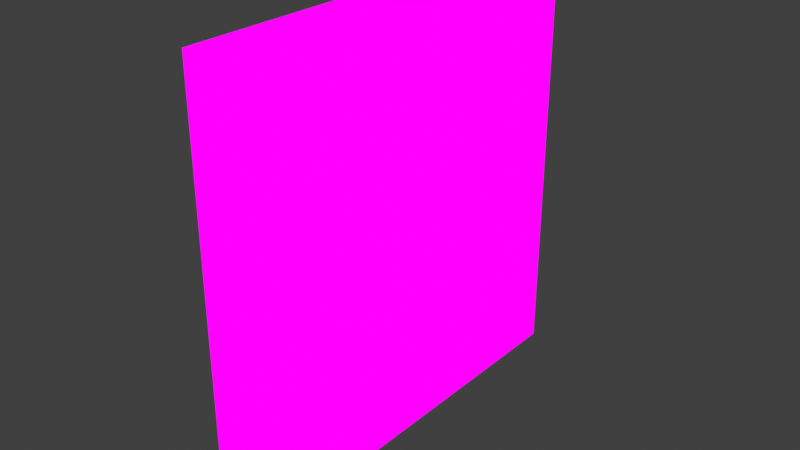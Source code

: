 # Source: wallMisc05.blend  (saved by Blender 2.82.7; exported with 4.5.12 LTS)
import bpy
from mathutils import Matrix  # noqa: F401  (used for matrix-valued properties, if any)

bpy.ops.wm.read_factory_settings(use_empty=True)
scene = bpy.context.scene
scene.name = 'Scene'

# ---- collections
col_collection = bpy.data.collections.new('Collection'); scene.collection.children.link(col_collection)

# ---- images (referenced by path relative to the original .blend; pixels are not part of the script)
import os
ASSET_DIR = os.environ.get("B2B_ASSET_DIR", "")  # directory of the original .blend (textures are referenced by path, not embedded)
HERE = os.path.dirname(os.path.abspath(__file__))  # packed textures are extracted next to this script under _unpacked/

def load_image(name, relpath, width, height, colorspace="sRGB"):
    """Load a texture the original file referenced (path relative to the .blend, or extracted next to this script)."""
    p = next((c for c in (os.path.join(HERE, relpath), os.path.join(ASSET_DIR, relpath)) if relpath and os.path.exists(c)), "")
    if p:
        img = bpy.data.images.load(p, check_existing=True)
        img.name = name
    else:  # same state as the original file: an image datablock whose file is absent (Cycles renders it pink)
        img = bpy.data.images.new(name, width, height)
        img.source = "FILE"
        img.filepath = "//" + (relpath or name)
    img.colorspace_settings.name = colorspace
    return img
img_dinewallmisc_png = load_image('dineWallMisc.png', 'dineWallMisc.png', 1024, 1024, 'sRGB')

# ---- materials (node trees are filled in below, after node groups)
mat_dinewallmisc = bpy.data.materials.new('dineWallMisc')
mat_dinewallmisc.alpha_threshold = 0.0
mat_dinewallmisc.use_transparent_shadow = False
mat_dinewallmisc.line_color = (0.0, 0.0, 0.0, 1.0)

# ---- material node trees
mat_dinewallmisc.use_nodes = True; mat_dinewallmisc.node_tree.nodes.clear()
_N = mat_dinewallmisc.node_tree.nodes; _L = mat_dinewallmisc.node_tree.links
n0 = _N.new('ShaderNodeOutputMaterial'); n0.name = 'Material Output'; n0.location = (400, 0)
n1 = _N.new('ShaderNodeLightPath'); n1.name = 'Light Path'; n1.location = (0, 250)
n2 = _N.new('ShaderNodeBsdfTransparent'); n2.name = 'Transparent BSDF'; n2.location = (-200, -100)
n3 = _N.new('ShaderNodeEmission'); n3.name = 'Emission'; n3.location = (-200, -200)
n4 = _N.new('ShaderNodeMixShader'); n4.name = 'Mix Shader'; n4.location = (200, 0)
n5 = _N.new('ShaderNodeMixShader'); n5.name = 'Mix Shader.001'; n5.location = (0, -100)
n6 = _N.new('ShaderNodeTexImage'); n6.name = 'Image Texture'; n6.location = (-500, 100)
n6.image = img_dinewallmisc_png
n6.interpolation = 'Closest'
_L.new(n6.outputs[0], n3.inputs[0])
_L.new(n6.outputs[1], n5.inputs[0])
_L.new(n2.outputs[0], n5.inputs[1])
_L.new(n2.outputs[0], n4.inputs[1])
_L.new(n3.outputs[0], n5.inputs[2])
_L.new(n5.outputs[0], n4.inputs[2])
_L.new(n1.outputs[0], n4.inputs[0])
_L.new(n4.outputs[0], n0.inputs[0])
n0.is_active_output = True

# ---- world
world_world = bpy.data.worlds.new('World'); scene.world = world_world
world_world.use_nodes = True; world_world.node_tree.nodes.clear()
_N = world_world.node_tree.nodes; _L = world_world.node_tree.links
n0 = _N.new('ShaderNodeOutputWorld'); n0.name = 'World Output'; n0.location = (300, 300)
n1 = _N.new('ShaderNodeBackground'); n1.name = 'Background'; n1.location = (10, 300)
n1.inputs[0].default_value = (0.05088, 0.05088, 0.05088, 1.0)
_L.new(n1.outputs[0], n0.inputs[0])
n0.is_active_output = True
world_world.color = (0.05088, 0.05088, 0.05088)
world_world.use_sun_shadow = False
world_world.sun_shadow_jitter_overblur = 0.0

# ---- meshes
me_cube = bpy.data.meshes.new('Cube')
me_cube.from_pydata([(0.0, 0.25, 1.0), (0.0, 0.0, 1.0), (0.0, -0.25, 1.0), (0.0, 0.5, 1.0), (0.0, -0.5, 1.0), (0.0, 0.5, 0.75), (0.0, -0.5, 0.75), (0.0, 0.25, 0.75), (0.0, 0.0, 0.75), (0.0, -0.25, 0.75), (0.0, 0.5, 0.5), (0.0, 0.0, 0.5), (0.0, -0.25, 0.5), (0.0, 0.25, 0.5), (0.0, 0.5, 0.25), (0.0, 0.5, 0.0), (0.0, 0.25, 0.25), (0.0, -0.25, 0.25), (0.0, 0.0, 0.25), (0.0, 0.25, 0.0), (0.0, 0.0, 0.0), (0.0, -0.5, 0.25), (0.0, -0.5, 0.5), (0.0, -0.25, 0.0), (0.0, -0.5, 0.0), (-0.05874, 0.25, 1.0), (-0.05874, 0.0, 1.0), (-0.05874, -0.25, 1.0), (-0.05874, 0.5, 1.0), (-0.05874, -0.5, 1.0), (-0.05874, 0.5, 0.75), (-0.05874, -0.5, 0.75), (-0.05874, 0.5, 0.5), (-0.05874, 0.5, 0.25), (-0.05874, 0.5, 0.0), (-0.05874, 0.25, 0.0), (-0.05874, 0.0, 0.0), (-0.05874, -0.5, 0.25), (-0.05874, -0.5, 0.5), (-0.05874, -0.25, 0.0), (-0.05874, -0.5, 0.0), (-0.05874, 0.0, 0.5), (-0.05874, 0.0, 0.5), (-0.05874, 0.0, 0.5), (-0.05874, 0.0, 0.5), (-0.05874, 0.0, 0.5), (-0.05874, 0.0, 0.5), (-0.05874, 0.0, 0.5), (-0.05874, 0.0, 0.5), (-0.05874, 0.0, 0.5), (-0.05874, 0.0, 0.5), (-0.05874, 0.0, 0.5), (-0.05874, 0.0, 0.5), (-0.05874, 0.0, 0.5), (-0.05874, 0.0, 0.5), (-0.05874, 0.0, 0.5), (-0.05874, 0.0, 0.5)], [], [(7, 5, 3, 0), (8, 7, 0, 1), (9, 8, 1, 2), (6, 9, 2, 4), (13, 10, 5, 7), (11, 13, 7, 8), (12, 11, 8, 9), (22, 12, 9, 6), (16, 14, 10, 13), (18, 16, 13, 11), (17, 18, 11, 12), (21, 17, 12, 22), (19, 15, 14, 16), (20, 19, 16, 18), (23, 20, 18, 17), (24, 23, 17, 21), (24, 21, 37, 40), (14, 15, 34, 33), (10, 14, 33, 32), (19, 20, 36, 35), (3, 5, 30, 28), (4, 2, 27, 29), (15, 19, 35, 34), (5, 10, 32, 30), (1, 0, 25, 26), (20, 23, 39, 36), (6, 4, 29, 31), (0, 3, 28, 25), (22, 6, 31, 38), (2, 1, 26, 27), (23, 24, 40, 39), (21, 22, 38, 37), (34, 35, 51, 50), (27, 26, 42, 43), (30, 32, 48, 46), (32, 33, 49, 48), (38, 31, 47, 54), (37, 38, 54, 53), (39, 40, 56, 55), (25, 28, 44, 41), (28, 30, 46, 44), (40, 37, 53, 56), (35, 36, 52, 51), (29, 27, 43, 45), (36, 39, 55, 52), (26, 25, 41, 42), (33, 34, 50, 49), (31, 29, 45, 47)])
_uv = me_cube.uv_layers.new(name='UVMap')
_uv.uv.foreach_set('vector', [0.6251, 0.4377, 0.6665, 0.4377, 0.6665, 0.4998, 0.6251, 0.4998, 0.5835, 0.4377, 0.6249, 0.4377, 0.6249, 0.4998, 0.5835, 0.4998, 0.5418, 0.4377, 0.5832, 0.4377, 0.5832, 0.4998, 0.5418, 0.4998, 0.5001, 0.4377, 0.5415, 0.4377, 0.5415, 0.4998, 0.5001, 0.4998, 0.6251, 0.3752, 0.6665, 0.3752, 0.6665, 0.4373, 0.6251, 0.4373, 0.5835, 0.3752, 0.6249, 0.3752, 0.6249, 0.4373, 0.5835, 0.4373, 0.5418, 0.3752, 0.5832, 0.3752, 0.5832, 0.4373, 0.5418, 0.4373, 0.5001, 0.3752, 0.5415, 0.3752, 0.5415, 0.4373, 0.5001, 0.4373, 0.6251, 0.3127, 0.6665, 0.3127, 0.6665, 0.3748, 0.6251, 0.3748, 0.5835, 0.3127, 0.6249, 0.3127, 0.6249, 0.3748, 0.5835, 0.3748, 0.5418, 0.3127, 0.5832, 0.3127, 0.5832, 0.3748, 0.5418, 0.3748, 0.5001, 0.3127, 0.5415, 0.3127, 0.5415, 0.3748, 0.5001, 0.3748, 0.6251, 0.2502, 0.6665, 0.2502, 0.6665, 0.3123, 0.6251, 0.3123, 0.5835, 0.2502, 0.6249, 0.2502, 0.6249, 0.3123, 0.5835, 0.3123, 0.5418, 0.2502, 0.5832, 0.2502, 0.5832, 0.3123, 0.5418, 0.3123, 0.5001, 0.2502, 0.5415, 0.2502, 0.5415, 0.3123, 0.5001, 0.3123, 0.5001, 0.2502, 0.5001, 0.3123, 0.5001, 0.3123, 0.5001, 0.2502, 0.6665, 0.3123, 0.6665, 0.2502, 0.6665, 0.2502, 0.6665, 0.3123, 0.6665, 0.3748, 0.6665, 0.3127, 0.6665, 0.3127, 0.6665, 0.3748, 0.6249, 0.2502, 0.5835, 0.2502, 0.5835, 0.2502, 0.6249, 0.2502, 0.6665, 0.4998, 0.6665, 0.4377, 0.6665, 0.4377, 0.6665, 0.4998, 0.5001, 0.4998, 0.5415, 0.4998, 0.5415, 0.4998, 0.5001, 0.4998, 0.6665, 0.2502, 0.6251, 0.2502, 0.6251, 0.2502, 0.6665, 0.2502, 0.6665, 0.4373, 0.6665, 0.3752, 0.6665, 0.3752, 0.6665, 0.4373, 0.5835, 0.4998, 0.6249, 0.4998, 0.6249, 0.4998, 0.5835, 0.4998, 0.5832, 0.2502, 0.5418, 0.2502, 0.5418, 0.2502, 0.5832, 0.2502, 0.5001, 0.4377, 0.5001, 0.4998, 0.5001, 0.4998, 0.5001, 0.4377, 0.6251, 0.4998, 0.6665, 0.4998, 0.6665, 0.4998, 0.6251, 0.4998, 0.5001, 0.3752, 0.5001, 0.4373, 0.5001, 0.4373, 0.5001, 0.3752, 0.5418, 0.4998, 0.5832, 0.4998, 0.5832, 0.4998, 0.5418, 0.4998, 0.5415, 0.2502, 0.5001, 0.2502, 0.5001, 0.2502, 0.5415, 0.2502, 0.5001, 0.3127, 0.5001, 0.3748, 0.5001, 0.3748, 0.5001, 0.3127, 0.6665, 0.2502, 0.6251, 0.2502, 0.6251, 0.2502, 0.6665, 0.2502, 0.5418, 0.4998, 0.5832, 0.4998, 0.5832, 0.4998, 0.5418, 0.4998, 0.6665, 0.4373, 0.6665, 0.3752, 0.6665, 0.3752, 0.6665, 0.4373, 0.6665, 0.3748, 0.6665, 0.3127, 0.6665, 0.3127, 0.6665, 0.3748, 0.5001, 0.3752, 0.5001, 0.4373, 0.5001, 0.4373, 0.5001, 0.3752, 0.5001, 0.3127, 0.5001, 0.3748, 0.5001, 0.3748, 0.5001, 0.3127, 0.5415, 0.2502, 0.5001, 0.2502, 0.5001, 0.2502, 0.5415, 0.2502, 0.6251, 0.4998, 0.6665, 0.4998, 0.6665, 0.4998, 0.6251, 0.4998, 0.6665, 0.4998, 0.6665, 0.4377, 0.6665, 0.4377, 0.6665, 0.4998, 0.5001, 0.2502, 0.5001, 0.3123, 0.5001, 0.3123, 0.5001, 0.2502, 0.6249, 0.2502, 0.5835, 0.2502, 0.5835, 0.2502, 0.6249, 0.2502, 0.5001, 0.4998, 0.5415, 0.4998, 0.5415, 0.4998, 0.5001, 0.4998, 0.5832, 0.2502, 0.5418, 0.2502, 0.5418, 0.2502, 0.5832, 0.2502, 0.5835, 0.4998, 0.6249, 0.4998, 0.6249, 0.4998, 0.5835, 0.4998, 0.6665, 0.3123, 0.6665, 0.2502, 0.6665, 0.2502, 0.6665, 0.3123, 0.5001, 0.4377, 0.5001, 0.4998, 0.5001, 0.4998, 0.5001, 0.4377])
me_cube.materials.append(mat_dinewallmisc)
me_cube.use_remesh_preserve_volume = False
me_cube.use_remesh_preserve_attributes = False
me_cube.use_mirror_vertex_groups = False
me_cube.update()

# ---- objects
ob_cube = bpy.data.objects.new('Cube', me_cube)

# ---- transforms, parenting, visibility, modifiers, constraints
ob_cube.location = (0.0, 0.0, 0.0)
ob_cube.lock_rotations_4d = False
ob_cube.empty_display_type = 'ARROWS'
ob_cube.lineart.crease_threshold = 0.0

# ---- collection membership
col_collection.objects.link(ob_cube)

# ---- scene / render settings (as saved in the file)
scene.frame_start = 1; scene.frame_end = 250; scene.frame_set(1)
scene.render.engine = 'BLENDER_EEVEE_NEXT'
scene.cycles.use_denoising = False
scene.cycles.samples = 128
scene.cycles.sampling_pattern = 'TABULATED_SOBOL'
scene.cycles.use_adaptive_sampling = False
scene.cycles.use_light_tree = False
scene.eevee.taa_samples = 1
scene.eevee.use_taa_reprojection = False
scene.view_settings.view_transform = 'Standard'
bpy.context.view_layer.update()

# ---- added for rendering (the .blend has no active camera): camera
cam_auto = bpy.data.cameras.new('AutoCamera')
cam_auto.lens = 50.0
cam_auto.sensor_width = 36.0
cam_auto.clip_end = 1000.0
ob_auto_camera = bpy.data.objects.new('AutoCamera', cam_auto)
scene.collection.objects.link(ob_auto_camera)
ob_auto_camera.location = (1.28022, -1.57151, 1.54767)
ob_auto_camera.rotation_euler = (1.09748, -7.21219e-08, 0.694738)
scene.camera = ob_auto_camera
bpy.context.view_layer.update()
